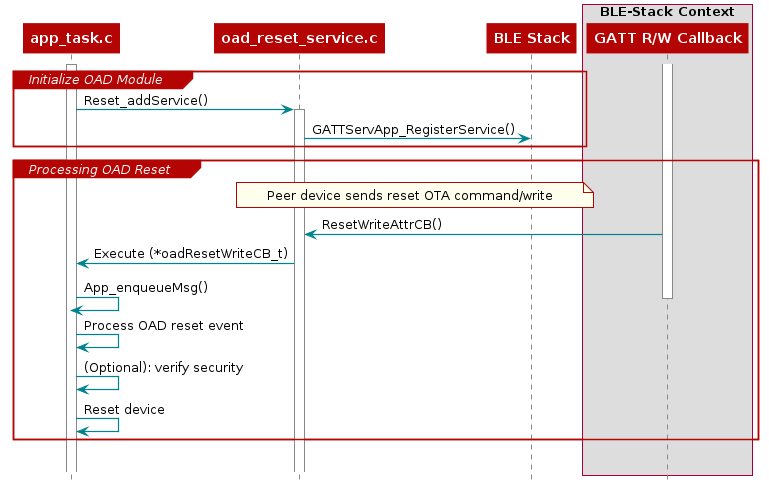

The diagram above was rendered by PlantUML. Its source (embedded in the PNG):
@startuml
skinparam backgroundColor transparent

hide footbox

scale max 900 width

skinparam sequenceArrow {
    Color #00838f
    Thickness 1.2
}


skinparam sequenceParticipant {
    BackgroundColor #b40404
    BorderColor #b40404
    BorderThickness 0
    FontColor #fff
    FontStyle bold
}

skinparam sequenceLifeLineBorderColor #888

skinparam note {
    BackgroundColor #ffe
    BorderColor #b40404
}

skinparam sequenceDivider {
    BackgroundColor #b40404
    BorderColor #b40404
    FontColor #fff
    BorderThickness 0
}

skinparam sequenceGroup {
    BackgroundColor #b40404
    BorderColor #b40404
    HeaderFontColor #fff
    HeaderFontStyle italics
    BorderThickness 1.5
}

skinparam shadowing false

skinParam state {
  BorderColor #b40404
  BackgroundColor transparent
  ArrowColor #00838f
  StartColor #00838f
  EndColor #00838f
}

skinParam activity {
  BorderColor #b40404
  BackgroundColor transparent
  ArrowColor #00838f
  StartColor #00838f
  EndColor #00838f
  BarColor #00838f
}
hide footbox

participant app_task.c as app
participant oad_reset_service.c as oad_reset
participant "BLE Stack" as BLE

box "BLE-Stack Context"
    participant "GATT R/W Callback" as GATT
end box

activate app

group Initialize OAD Module
    app -> oad_reset : Reset_addService()

    activate oad_reset
    oad_reset -> BLE : GATTServApp_RegisterService()

end


group Processing OAD Reset
    note over oad_reset, BLE
        Peer device sends reset OTA command/write
    end note

    activate GATT
    GATT -> oad_reset : ResetWriteAttrCB()

    oad_reset -> app : Execute (*oadResetWriteCB_t)
    app -> app : App_enqueueMsg()
    deactivate GATT

    app -> app : Process OAD reset event
    app -> app : (Optional): verify security
    app -> app : Reset device
end

group
@enduml